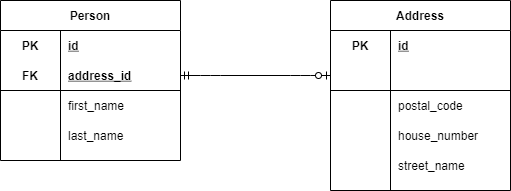

The diagram above was exported from draw.io. Its source (the exported page's mxGraphModel, read from the mxfile embedded in the PNG):
<mxGraphModel dx="1422" dy="762" grid="1" gridSize="10" guides="1" tooltips="1" connect="1" arrows="1" fold="1" page="1" pageScale="1" pageWidth="1169" pageHeight="827" math="0" shadow="0">
  <root>
    <mxCell id="uv7DD0FRHcG-EaiGGThv-0" />
    <mxCell id="uv7DD0FRHcG-EaiGGThv-1" parent="uv7DD0FRHcG-EaiGGThv-0" />
    <mxCell id="uv7DD0FRHcG-EaiGGThv-2" value="Person" style="shape=table;startSize=30;container=1;collapsible=1;childLayout=tableLayout;fixedRows=1;rowLines=0;fontStyle=1;align=center;resizeLast=1;" vertex="1" parent="uv7DD0FRHcG-EaiGGThv-1">
      <mxGeometry x="40" y="40" width="180" height="160" as="geometry" />
    </mxCell>
    <mxCell id="uv7DD0FRHcG-EaiGGThv-3" value="" style="shape=partialRectangle;collapsible=0;dropTarget=0;pointerEvents=0;fillColor=none;top=0;left=0;bottom=0;right=0;points=[[0,0.5],[1,0.5]];portConstraint=eastwest;" vertex="1" parent="uv7DD0FRHcG-EaiGGThv-2">
      <mxGeometry y="30" width="180" height="30" as="geometry" />
    </mxCell>
    <mxCell id="uv7DD0FRHcG-EaiGGThv-4" value="PK" style="shape=partialRectangle;connectable=0;fillColor=none;top=0;left=0;bottom=0;right=0;fontStyle=1;overflow=hidden;" vertex="1" parent="uv7DD0FRHcG-EaiGGThv-3">
      <mxGeometry width="60" height="30" as="geometry" />
    </mxCell>
    <mxCell id="uv7DD0FRHcG-EaiGGThv-5" value="id" style="shape=partialRectangle;connectable=0;fillColor=none;top=0;left=0;bottom=0;right=0;align=left;spacingLeft=6;fontStyle=5;overflow=hidden;" vertex="1" parent="uv7DD0FRHcG-EaiGGThv-3">
      <mxGeometry x="60" width="120" height="30" as="geometry" />
    </mxCell>
    <mxCell id="uv7DD0FRHcG-EaiGGThv-6" value="" style="shape=partialRectangle;collapsible=0;dropTarget=0;pointerEvents=0;fillColor=none;top=0;left=0;bottom=1;right=0;points=[[0,0.5],[1,0.5]];portConstraint=eastwest;" vertex="1" parent="uv7DD0FRHcG-EaiGGThv-2">
      <mxGeometry y="60" width="180" height="30" as="geometry" />
    </mxCell>
    <mxCell id="uv7DD0FRHcG-EaiGGThv-7" value="FK" style="shape=partialRectangle;connectable=0;fillColor=none;top=0;left=0;bottom=0;right=0;fontStyle=1;overflow=hidden;" vertex="1" parent="uv7DD0FRHcG-EaiGGThv-6">
      <mxGeometry width="60" height="30" as="geometry" />
    </mxCell>
    <mxCell id="uv7DD0FRHcG-EaiGGThv-8" value="address_id" style="shape=partialRectangle;connectable=0;fillColor=none;top=0;left=0;bottom=0;right=0;align=left;spacingLeft=6;fontStyle=5;overflow=hidden;" vertex="1" parent="uv7DD0FRHcG-EaiGGThv-6">
      <mxGeometry x="60" width="120" height="30" as="geometry" />
    </mxCell>
    <mxCell id="uv7DD0FRHcG-EaiGGThv-9" value="" style="shape=partialRectangle;collapsible=0;dropTarget=0;pointerEvents=0;fillColor=none;top=0;left=0;bottom=0;right=0;points=[[0,0.5],[1,0.5]];portConstraint=eastwest;" vertex="1" parent="uv7DD0FRHcG-EaiGGThv-2">
      <mxGeometry y="90" width="180" height="30" as="geometry" />
    </mxCell>
    <mxCell id="uv7DD0FRHcG-EaiGGThv-10" value="" style="shape=partialRectangle;connectable=0;fillColor=none;top=0;left=0;bottom=0;right=0;editable=1;overflow=hidden;" vertex="1" parent="uv7DD0FRHcG-EaiGGThv-9">
      <mxGeometry width="60" height="30" as="geometry" />
    </mxCell>
    <mxCell id="uv7DD0FRHcG-EaiGGThv-11" value="first_name" style="shape=partialRectangle;connectable=0;fillColor=none;top=0;left=0;bottom=0;right=0;align=left;spacingLeft=6;overflow=hidden;" vertex="1" parent="uv7DD0FRHcG-EaiGGThv-9">
      <mxGeometry x="60" width="120" height="30" as="geometry" />
    </mxCell>
    <mxCell id="uv7DD0FRHcG-EaiGGThv-12" value="" style="shape=partialRectangle;collapsible=0;dropTarget=0;pointerEvents=0;fillColor=none;top=0;left=0;bottom=0;right=0;points=[[0,0.5],[1,0.5]];portConstraint=eastwest;" vertex="1" parent="uv7DD0FRHcG-EaiGGThv-2">
      <mxGeometry y="120" width="180" height="30" as="geometry" />
    </mxCell>
    <mxCell id="uv7DD0FRHcG-EaiGGThv-13" value="" style="shape=partialRectangle;connectable=0;fillColor=none;top=0;left=0;bottom=0;right=0;editable=1;overflow=hidden;" vertex="1" parent="uv7DD0FRHcG-EaiGGThv-12">
      <mxGeometry width="60" height="30" as="geometry" />
    </mxCell>
    <mxCell id="uv7DD0FRHcG-EaiGGThv-14" value="last_name" style="shape=partialRectangle;connectable=0;fillColor=none;top=0;left=0;bottom=0;right=0;align=left;spacingLeft=6;overflow=hidden;" vertex="1" parent="uv7DD0FRHcG-EaiGGThv-12">
      <mxGeometry x="60" width="120" height="30" as="geometry" />
    </mxCell>
    <mxCell id="uv7DD0FRHcG-EaiGGThv-15" value="Address" style="shape=table;startSize=30;container=1;collapsible=1;childLayout=tableLayout;fixedRows=1;rowLines=0;fontStyle=1;align=center;resizeLast=1;" vertex="1" parent="uv7DD0FRHcG-EaiGGThv-1">
      <mxGeometry x="370" y="40" width="180" height="190" as="geometry" />
    </mxCell>
    <mxCell id="uv7DD0FRHcG-EaiGGThv-16" value="" style="shape=partialRectangle;collapsible=0;dropTarget=0;pointerEvents=0;fillColor=none;top=0;left=0;bottom=0;right=0;points=[[0,0.5],[1,0.5]];portConstraint=eastwest;" vertex="1" parent="uv7DD0FRHcG-EaiGGThv-15">
      <mxGeometry y="30" width="180" height="30" as="geometry" />
    </mxCell>
    <mxCell id="uv7DD0FRHcG-EaiGGThv-17" value="PK" style="shape=partialRectangle;connectable=0;fillColor=none;top=0;left=0;bottom=0;right=0;fontStyle=1;overflow=hidden;" vertex="1" parent="uv7DD0FRHcG-EaiGGThv-16">
      <mxGeometry width="60" height="30" as="geometry" />
    </mxCell>
    <mxCell id="uv7DD0FRHcG-EaiGGThv-18" value="id" style="shape=partialRectangle;connectable=0;fillColor=none;top=0;left=0;bottom=0;right=0;align=left;spacingLeft=6;fontStyle=5;overflow=hidden;" vertex="1" parent="uv7DD0FRHcG-EaiGGThv-16">
      <mxGeometry x="60" width="120" height="30" as="geometry" />
    </mxCell>
    <mxCell id="uv7DD0FRHcG-EaiGGThv-19" value="" style="shape=partialRectangle;collapsible=0;dropTarget=0;pointerEvents=0;fillColor=none;top=0;left=0;bottom=1;right=0;points=[[0,0.5],[1,0.5]];portConstraint=eastwest;" vertex="1" parent="uv7DD0FRHcG-EaiGGThv-15">
      <mxGeometry y="60" width="180" height="30" as="geometry" />
    </mxCell>
    <mxCell id="uv7DD0FRHcG-EaiGGThv-20" value="" style="shape=partialRectangle;connectable=0;fillColor=none;top=0;left=0;bottom=0;right=0;fontStyle=1;overflow=hidden;" vertex="1" parent="uv7DD0FRHcG-EaiGGThv-19">
      <mxGeometry width="60" height="30" as="geometry" />
    </mxCell>
    <mxCell id="uv7DD0FRHcG-EaiGGThv-21" value="" style="shape=partialRectangle;connectable=0;fillColor=none;top=0;left=0;bottom=0;right=0;align=left;spacingLeft=6;fontStyle=5;overflow=hidden;" vertex="1" parent="uv7DD0FRHcG-EaiGGThv-19">
      <mxGeometry x="60" width="120" height="30" as="geometry" />
    </mxCell>
    <mxCell id="uv7DD0FRHcG-EaiGGThv-22" value="" style="shape=partialRectangle;collapsible=0;dropTarget=0;pointerEvents=0;fillColor=none;top=0;left=0;bottom=0;right=0;points=[[0,0.5],[1,0.5]];portConstraint=eastwest;" vertex="1" parent="uv7DD0FRHcG-EaiGGThv-15">
      <mxGeometry y="90" width="180" height="30" as="geometry" />
    </mxCell>
    <mxCell id="uv7DD0FRHcG-EaiGGThv-23" value="" style="shape=partialRectangle;connectable=0;fillColor=none;top=0;left=0;bottom=0;right=0;editable=1;overflow=hidden;" vertex="1" parent="uv7DD0FRHcG-EaiGGThv-22">
      <mxGeometry width="60" height="30" as="geometry" />
    </mxCell>
    <mxCell id="uv7DD0FRHcG-EaiGGThv-24" value="postal_code" style="shape=partialRectangle;connectable=0;fillColor=none;top=0;left=0;bottom=0;right=0;align=left;spacingLeft=6;overflow=hidden;" vertex="1" parent="uv7DD0FRHcG-EaiGGThv-22">
      <mxGeometry x="60" width="120" height="30" as="geometry" />
    </mxCell>
    <mxCell id="uv7DD0FRHcG-EaiGGThv-25" value="" style="shape=partialRectangle;collapsible=0;dropTarget=0;pointerEvents=0;fillColor=none;top=0;left=0;bottom=0;right=0;points=[[0,0.5],[1,0.5]];portConstraint=eastwest;" vertex="1" parent="uv7DD0FRHcG-EaiGGThv-15">
      <mxGeometry y="120" width="180" height="30" as="geometry" />
    </mxCell>
    <mxCell id="uv7DD0FRHcG-EaiGGThv-26" value="" style="shape=partialRectangle;connectable=0;fillColor=none;top=0;left=0;bottom=0;right=0;editable=1;overflow=hidden;" vertex="1" parent="uv7DD0FRHcG-EaiGGThv-25">
      <mxGeometry width="60" height="30" as="geometry" />
    </mxCell>
    <mxCell id="uv7DD0FRHcG-EaiGGThv-27" value="house_number" style="shape=partialRectangle;connectable=0;fillColor=none;top=0;left=0;bottom=0;right=0;align=left;spacingLeft=6;overflow=hidden;" vertex="1" parent="uv7DD0FRHcG-EaiGGThv-25">
      <mxGeometry x="60" width="120" height="30" as="geometry" />
    </mxCell>
    <mxCell id="uv7DD0FRHcG-EaiGGThv-28" value="" style="shape=partialRectangle;collapsible=0;dropTarget=0;pointerEvents=0;fillColor=none;top=0;left=0;bottom=0;right=0;points=[[0,0.5],[1,0.5]];portConstraint=eastwest;" vertex="1" parent="uv7DD0FRHcG-EaiGGThv-15">
      <mxGeometry y="150" width="180" height="30" as="geometry" />
    </mxCell>
    <mxCell id="uv7DD0FRHcG-EaiGGThv-29" value="" style="shape=partialRectangle;connectable=0;fillColor=none;top=0;left=0;bottom=0;right=0;editable=1;overflow=hidden;" vertex="1" parent="uv7DD0FRHcG-EaiGGThv-28">
      <mxGeometry width="60" height="30" as="geometry" />
    </mxCell>
    <mxCell id="uv7DD0FRHcG-EaiGGThv-30" value="street_name" style="shape=partialRectangle;connectable=0;fillColor=none;top=0;left=0;bottom=0;right=0;align=left;spacingLeft=6;overflow=hidden;" vertex="1" parent="uv7DD0FRHcG-EaiGGThv-28">
      <mxGeometry x="60" width="120" height="30" as="geometry" />
    </mxCell>
    <mxCell id="uv7DD0FRHcG-EaiGGThv-31" value="" style="edgeStyle=entityRelationEdgeStyle;fontSize=12;html=1;endArrow=ERzeroToOne;startArrow=ERmandOne;exitX=1;exitY=0.5;exitDx=0;exitDy=0;entryX=0;entryY=0.5;entryDx=0;entryDy=0;" edge="1" parent="uv7DD0FRHcG-EaiGGThv-1" source="uv7DD0FRHcG-EaiGGThv-6" target="uv7DD0FRHcG-EaiGGThv-19">
      <mxGeometry width="100" height="100" relative="1" as="geometry">
        <mxPoint x="300" y="370" as="sourcePoint" />
        <mxPoint x="360" y="115" as="targetPoint" />
      </mxGeometry>
    </mxCell>
  </root>
</mxGraphModel>